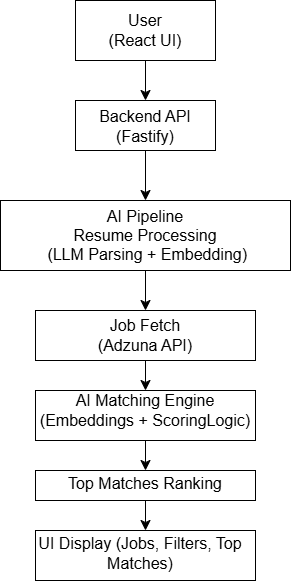

The diagram above was exported from draw.io. Its source (the exported page's mxGraphModel, read from the mxfile embedded in the PNG):
<mxGraphModel dx="1030" dy="710" grid="1" gridSize="10" guides="1" tooltips="1" connect="1" arrows="1" fold="1" page="1" pageScale="1" pageWidth="850" pageHeight="1100" math="0" shadow="0">
  <root>
    <mxCell id="0" />
    <mxCell id="1" parent="0" />
    <mxCell id="_P9Ffx9K1znVKDkcnU-8-15" edge="1" parent="1" source="_P9Ffx9K1znVKDkcnU-8-9" style="edgeStyle=none;curved=1;rounded=0;orthogonalLoop=1;jettySize=auto;html=1;fontSize=12;startSize=8;endSize=8;" target="_P9Ffx9K1znVKDkcnU-8-14" value="">
      <mxGeometry relative="1" as="geometry" />
    </mxCell>
    <mxCell id="_P9Ffx9K1znVKDkcnU-8-9" parent="1" style="rounded=0;whiteSpace=wrap;html=1;" value="" vertex="1">
      <mxGeometry height="60" width="140" x="340" y="60" as="geometry" />
    </mxCell>
    <mxCell id="_P9Ffx9K1znVKDkcnU-8-13" parent="1" style="text;html=1;whiteSpace=wrap;strokeColor=none;fillColor=none;align=center;verticalAlign=middle;rounded=0;fontSize=16;" value="User (React UI)" vertex="1">
      <mxGeometry height="30" width="80" x="370" y="75" as="geometry" />
    </mxCell>
    <mxCell id="_P9Ffx9K1znVKDkcnU-8-21" edge="1" parent="1" source="_P9Ffx9K1znVKDkcnU-8-14" style="edgeStyle=none;curved=1;rounded=0;orthogonalLoop=1;jettySize=auto;html=1;fontSize=12;startSize=8;endSize=8;" target="_P9Ffx9K1znVKDkcnU-8-17" value="">
      <mxGeometry relative="1" as="geometry" />
    </mxCell>
    <mxCell id="_P9Ffx9K1znVKDkcnU-8-14" parent="1" style="rounded=0;whiteSpace=wrap;html=1;" value="" vertex="1">
      <mxGeometry height="50" width="140" x="340" y="160" as="geometry" />
    </mxCell>
    <mxCell id="_P9Ffx9K1znVKDkcnU-8-16" parent="1" style="text;html=1;whiteSpace=wrap;strokeColor=none;fillColor=none;align=center;verticalAlign=middle;rounded=0;fontSize=16;" value="Backend API (Fastify)" vertex="1">
      <mxGeometry height="27.5" width="110" x="355" y="172.5" as="geometry" />
    </mxCell>
    <mxCell id="_P9Ffx9K1znVKDkcnU-8-17" parent="1" style="whiteSpace=wrap;html=1;" value="" vertex="1">
      <mxGeometry height="70" width="290" x="265" y="260" as="geometry" />
    </mxCell>
    <mxCell id="_P9Ffx9K1znVKDkcnU-8-24" edge="1" parent="1" source="_P9Ffx9K1znVKDkcnU-8-22" style="edgeStyle=none;curved=1;rounded=0;orthogonalLoop=1;jettySize=auto;html=1;fontSize=12;startSize=8;endSize=8;" target="_P9Ffx9K1znVKDkcnU-8-23" value="">
      <mxGeometry relative="1" as="geometry" />
    </mxCell>
    <mxCell id="_P9Ffx9K1znVKDkcnU-8-22" parent="1" style="text;html=1;whiteSpace=wrap;strokeColor=none;fillColor=none;align=center;verticalAlign=middle;rounded=0;fontSize=16;" value="AI Pipeline&lt;div&gt;&lt;span style=&quot;background-color: transparent; color: light-dark(rgb(0, 0, 0), rgb(255, 255, 255));&quot;&gt;Resume Processing&lt;/span&gt;&lt;/div&gt;&lt;div&gt;&lt;span style=&quot;background-color: transparent; color: light-dark(rgb(0, 0, 0), rgb(255, 255, 255));&quot;&gt;&amp;nbsp;(LLM Parsing + Embedding)&lt;/span&gt;&lt;/div&gt;" vertex="1">
      <mxGeometry height="70" width="260" x="280" y="260" as="geometry" />
    </mxCell>
    <mxCell id="_P9Ffx9K1znVKDkcnU-8-28" edge="1" parent="1" source="_P9Ffx9K1znVKDkcnU-8-23" style="edgeStyle=none;curved=1;rounded=0;orthogonalLoop=1;jettySize=auto;html=1;fontSize=12;startSize=8;endSize=8;" target="_P9Ffx9K1znVKDkcnU-8-26" value="">
      <mxGeometry relative="1" as="geometry" />
    </mxCell>
    <mxCell id="_P9Ffx9K1znVKDkcnU-8-23" parent="1" style="whiteSpace=wrap;html=1;" value="" vertex="1">
      <mxGeometry height="50" width="220" x="300" y="370" as="geometry" />
    </mxCell>
    <mxCell id="_P9Ffx9K1znVKDkcnU-8-25" parent="1" style="text;html=1;whiteSpace=wrap;strokeColor=none;fillColor=none;align=center;verticalAlign=middle;rounded=0;fontSize=16;" value="Job Fetch (Adzuna API)" vertex="1">
      <mxGeometry height="30" width="120" x="350" y="380" as="geometry" />
    </mxCell>
    <mxCell id="_P9Ffx9K1znVKDkcnU-8-31" edge="1" parent="1" source="_P9Ffx9K1znVKDkcnU-8-26" style="edgeStyle=none;curved=1;rounded=0;orthogonalLoop=1;jettySize=auto;html=1;fontSize=12;startSize=8;endSize=8;" target="_P9Ffx9K1znVKDkcnU-8-30" value="">
      <mxGeometry relative="1" as="geometry" />
    </mxCell>
    <mxCell id="_P9Ffx9K1znVKDkcnU-8-26" parent="1" style="whiteSpace=wrap;html=1;" value="" vertex="1">
      <mxGeometry height="50" width="220" x="300" y="450" as="geometry" />
    </mxCell>
    <mxCell id="_P9Ffx9K1znVKDkcnU-8-29" parent="1" style="text;html=1;whiteSpace=wrap;strokeColor=none;fillColor=none;align=center;verticalAlign=middle;rounded=0;fontSize=16;" value="AI Matching Engine (Embeddings + ScoringLogic)" vertex="1">
      <mxGeometry height="20" width="220" x="300" y="460" as="geometry" />
    </mxCell>
    <mxCell id="_P9Ffx9K1znVKDkcnU-8-30" parent="1" style="whiteSpace=wrap;html=1;" value="" vertex="1">
      <mxGeometry height="30" width="220" x="300" y="530" as="geometry" />
    </mxCell>
    <mxCell id="_P9Ffx9K1znVKDkcnU-8-37" edge="1" parent="1" source="_P9Ffx9K1znVKDkcnU-8-32" style="edgeStyle=none;curved=1;rounded=0;orthogonalLoop=1;jettySize=auto;html=1;fontSize=12;startSize=8;endSize=8;" target="_P9Ffx9K1znVKDkcnU-8-36" value="">
      <mxGeometry relative="1" as="geometry" />
    </mxCell>
    <mxCell id="_P9Ffx9K1znVKDkcnU-8-32" parent="1" style="text;html=1;whiteSpace=wrap;strokeColor=none;fillColor=none;align=center;verticalAlign=middle;rounded=0;fontSize=16;" value="Top Matches Ranking" vertex="1">
      <mxGeometry height="35" width="180" x="320" y="525" as="geometry" />
    </mxCell>
    <mxCell id="_P9Ffx9K1znVKDkcnU-8-36" parent="1" style="whiteSpace=wrap;html=1;" value="" vertex="1">
      <mxGeometry height="50" width="220" x="300" y="590" as="geometry" />
    </mxCell>
    <mxCell id="_P9Ffx9K1znVKDkcnU-8-38" parent="1" style="text;html=1;whiteSpace=wrap;strokeColor=none;fillColor=none;align=center;verticalAlign=middle;rounded=0;fontSize=16;" value="UI Display (Jobs, Filters, Top Matches)" vertex="1">
      <mxGeometry height="45" width="210" x="300" y="590" as="geometry" />
    </mxCell>
  </root>
</mxGraphModel>